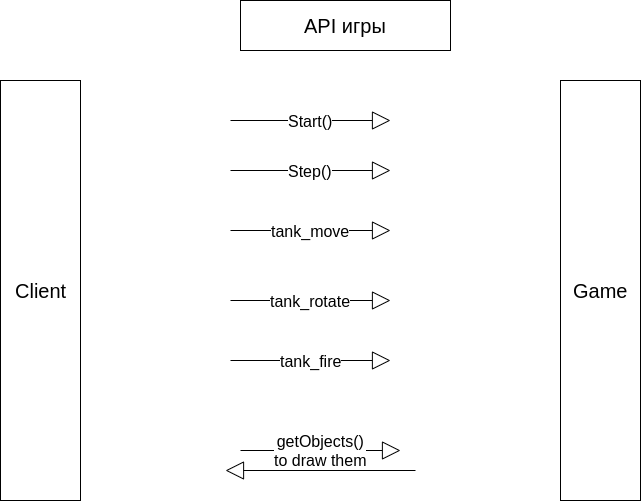

The diagram above was exported from draw.io. Its source (the exported page's mxGraphModel, read from the mxfile embedded in the PNG):
<mxGraphModel dx="1350" dy="816" grid="1" gridSize="10" guides="1" tooltips="1" connect="1" arrows="1" fold="1" page="1" pageScale="1" pageWidth="850" pageHeight="1100" math="0" shadow="0">
  <root>
    <mxCell id="rBkDCEGBb22PCUYezI_h-0" />
    <mxCell id="rBkDCEGBb22PCUYezI_h-1" parent="rBkDCEGBb22PCUYezI_h-0" />
    <mxCell id="rBkDCEGBb22PCUYezI_h-3" value="API игры" style="html=1;fontSize=20;" parent="rBkDCEGBb22PCUYezI_h-1" vertex="1">
      <mxGeometry x="320" y="40" width="210" height="50" as="geometry" />
    </mxCell>
    <mxCell id="QcQTezIjZWHy6OGPuokb-3" value="Client" style="html=1;fontSize=20;" parent="rBkDCEGBb22PCUYezI_h-1" vertex="1">
      <mxGeometry x="80" y="120" width="80" height="420" as="geometry" />
    </mxCell>
    <mxCell id="dXmA_ZI1lZW9HcxwD-PL-6" value="Game" style="html=1;fontSize=20;" parent="rBkDCEGBb22PCUYezI_h-1" vertex="1">
      <mxGeometry x="640" y="120" width="80" height="420" as="geometry" />
    </mxCell>
    <mxCell id="dXmA_ZI1lZW9HcxwD-PL-7" value="Start()" style="endArrow=block;endSize=16;endFill=0;html=1;fontSize=16;" parent="rBkDCEGBb22PCUYezI_h-1" edge="1">
      <mxGeometry width="160" relative="1" as="geometry">
        <mxPoint x="310" y="160" as="sourcePoint" />
        <mxPoint x="470" y="160" as="targetPoint" />
      </mxGeometry>
    </mxCell>
    <mxCell id="dXmA_ZI1lZW9HcxwD-PL-8" value="Step()" style="endArrow=block;endSize=16;endFill=0;html=1;fontSize=16;" parent="rBkDCEGBb22PCUYezI_h-1" edge="1">
      <mxGeometry width="160" relative="1" as="geometry">
        <mxPoint x="310" y="210" as="sourcePoint" />
        <mxPoint x="470" y="210" as="targetPoint" />
      </mxGeometry>
    </mxCell>
    <mxCell id="dXmA_ZI1lZW9HcxwD-PL-10" value="tank_move" style="endArrow=block;endSize=16;endFill=0;html=1;fontSize=16;" parent="rBkDCEGBb22PCUYezI_h-1" edge="1">
      <mxGeometry width="160" relative="1" as="geometry">
        <mxPoint x="310" y="270" as="sourcePoint" />
        <mxPoint x="470" y="270" as="targetPoint" />
      </mxGeometry>
    </mxCell>
    <mxCell id="dXmA_ZI1lZW9HcxwD-PL-11" value="tank_rotate" style="endArrow=block;endSize=16;endFill=0;html=1;fontSize=16;" parent="rBkDCEGBb22PCUYezI_h-1" edge="1">
      <mxGeometry width="160" relative="1" as="geometry">
        <mxPoint x="310" y="340" as="sourcePoint" />
        <mxPoint x="470" y="340" as="targetPoint" />
      </mxGeometry>
    </mxCell>
    <mxCell id="dXmA_ZI1lZW9HcxwD-PL-12" value="tank_fire" style="endArrow=block;endSize=16;endFill=0;html=1;fontSize=16;" parent="rBkDCEGBb22PCUYezI_h-1" edge="1">
      <mxGeometry width="160" relative="1" as="geometry">
        <mxPoint x="310" y="400" as="sourcePoint" />
        <mxPoint x="470" y="400" as="targetPoint" />
      </mxGeometry>
    </mxCell>
    <mxCell id="WHjeEgvK9pdCk4A2q1lY-0" value="getObjects()&lt;br&gt;to draw them" style="endArrow=block;endSize=16;endFill=0;html=1;fontSize=16;" edge="1" parent="rBkDCEGBb22PCUYezI_h-1">
      <mxGeometry width="160" relative="1" as="geometry">
        <mxPoint x="320" y="490" as="sourcePoint" />
        <mxPoint x="480" y="490" as="targetPoint" />
      </mxGeometry>
    </mxCell>
    <mxCell id="WHjeEgvK9pdCk4A2q1lY-1" value="" style="endArrow=block;endSize=16;endFill=0;html=1;fontSize=16;" edge="1" parent="rBkDCEGBb22PCUYezI_h-1">
      <mxGeometry width="160" relative="1" as="geometry">
        <mxPoint x="495" y="510" as="sourcePoint" />
        <mxPoint x="305" y="510" as="targetPoint" />
      </mxGeometry>
    </mxCell>
  </root>
</mxGraphModel>